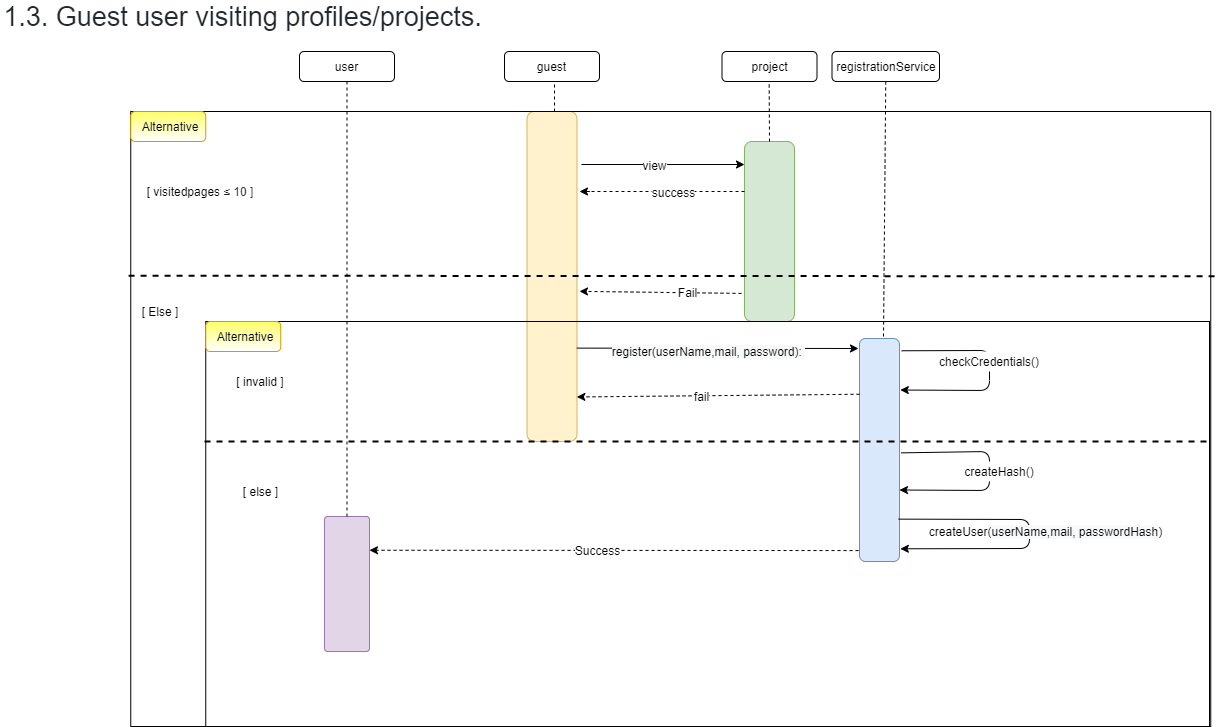

The diagram above was exported from draw.io. Its source (the exported page's mxGraphModel, read from the mxfile embedded in the PNG):
<mxGraphModel dx="2476" dy="899" grid="1" gridSize="15" guides="1" tooltips="1" connect="1" arrows="1" fold="1" page="1" pageScale="1" pageWidth="850" pageHeight="1100" math="0" shadow="0">
  <root>
    <mxCell id="0" />
    <mxCell id="1" parent="0" />
    <mxCell id="1vxwoW-xn2uHTkjgNMrK-4" value="" style="edgeStyle=orthogonalEdgeStyle;rounded=0;orthogonalLoop=1;jettySize=auto;html=1;" parent="1" edge="1">
      <mxGeometry relative="1" as="geometry">
        <mxPoint x="92" y="173" as="sourcePoint" />
        <mxPoint x="255" y="173" as="targetPoint" />
        <Array as="points">
          <mxPoint x="92" y="173" />
        </Array>
      </mxGeometry>
    </mxCell>
    <mxCell id="1vxwoW-xn2uHTkjgNMrK-5" value="view" style="text;html=1;align=center;verticalAlign=middle;resizable=0;points=[];labelBackgroundColor=#ffffff;" parent="1vxwoW-xn2uHTkjgNMrK-4" vertex="1" connectable="0">
      <mxGeometry x="-0.0089" y="8" relative="1" as="geometry">
        <mxPoint x="-9" y="8" as="offset" />
      </mxGeometry>
    </mxCell>
    <mxCell id="1vxwoW-xn2uHTkjgNMrK-2" value="" style="rounded=1;whiteSpace=wrap;html=1;fillColor=#fff2cc;strokeColor=#d6b656;" parent="1" vertex="1">
      <mxGeometry x="37.5" y="120" width="50" height="330" as="geometry" />
    </mxCell>
    <mxCell id="1vxwoW-xn2uHTkjgNMrK-3" value="" style="rounded=1;whiteSpace=wrap;html=1;fillColor=#d5e8d4;strokeColor=#82b366;" parent="1" vertex="1">
      <mxGeometry x="255" y="150" width="50" height="180" as="geometry" />
    </mxCell>
    <mxCell id="1vxwoW-xn2uHTkjgNMrK-16" value="" style="rounded=0;whiteSpace=wrap;html=1;fillColor=none;" parent="1" vertex="1">
      <mxGeometry x="-358.75" y="120" width="1080" height="615" as="geometry" />
    </mxCell>
    <mxCell id="1vxwoW-xn2uHTkjgNMrK-17" value="" style="endArrow=none;dashed=1;html=1;" parent="1" edge="1">
      <mxGeometry width="50" height="50" relative="1" as="geometry">
        <mxPoint x="255" y="200" as="sourcePoint" />
        <mxPoint x="100.40000000000009" y="200" as="targetPoint" />
      </mxGeometry>
    </mxCell>
    <mxCell id="1vxwoW-xn2uHTkjgNMrK-18" value="success" style="text;html=1;align=center;verticalAlign=middle;resizable=0;points=[];labelBackgroundColor=#ffffff;" parent="1vxwoW-xn2uHTkjgNMrK-17" vertex="1" connectable="0">
      <mxGeometry x="-0.0743" relative="1" as="geometry">
        <mxPoint as="offset" />
      </mxGeometry>
    </mxCell>
    <mxCell id="1vxwoW-xn2uHTkjgNMrK-19" value="" style="endArrow=classic;html=1;entryX=0.99;entryY=0.348;entryDx=0;entryDy=0;entryPerimeter=0;" parent="1" edge="1">
      <mxGeometry width="50" height="50" relative="1" as="geometry">
        <mxPoint x="100.40000000000009" y="200" as="sourcePoint" />
        <mxPoint x="90" y="200" as="targetPoint" />
        <Array as="points" />
      </mxGeometry>
    </mxCell>
    <mxCell id="1vxwoW-xn2uHTkjgNMrK-23" value="" style="endArrow=none;dashed=1;html=1;entryX=1.005;entryY=0.268;entryDx=0;entryDy=0;entryPerimeter=0;exitX=-0.002;exitY=0.267;exitDx=0;exitDy=0;exitPerimeter=0;strokeWidth=2;" parent="1" source="1vxwoW-xn2uHTkjgNMrK-16" target="1vxwoW-xn2uHTkjgNMrK-16" edge="1">
      <mxGeometry width="50" height="50" relative="1" as="geometry">
        <mxPoint x="-82" y="269" as="sourcePoint" />
        <mxPoint x="609" y="515" as="targetPoint" />
        <Array as="points" />
      </mxGeometry>
    </mxCell>
    <mxCell id="1vxwoW-xn2uHTkjgNMrK-28" value="" style="rounded=1;whiteSpace=wrap;html=1;fillColor=#FFFF66;strokeColor=#d79b00;gradientColor=#ffffff;gradientDirection=south;" parent="1" vertex="1">
      <mxGeometry x="-358.75" y="120" width="75" height="30" as="geometry" />
    </mxCell>
    <mxCell id="1vxwoW-xn2uHTkjgNMrK-29" value="Alternative" style="text;html=1;strokeColor=none;fillColor=none;align=center;verticalAlign=middle;whiteSpace=wrap;rounded=0;" parent="1" vertex="1">
      <mxGeometry x="-338.75" y="125" width="40" height="20" as="geometry" />
    </mxCell>
    <mxCell id="1vxwoW-xn2uHTkjgNMrK-30" value="&lt;font style=&quot;font-size: 12px&quot;&gt;[ visitedpages&amp;nbsp;&lt;span style=&quot;color: rgb(34 , 34 , 34) ; font-family: &amp;#34;arial&amp;#34; , sans-serif ; background-color: rgb(255 , 255 , 255)&quot;&gt;≤ 10 ]&lt;/span&gt;&lt;/font&gt;" style="text;html=1;strokeColor=none;fillColor=none;align=center;verticalAlign=middle;whiteSpace=wrap;rounded=0;" parent="1" vertex="1">
      <mxGeometry x="-368.75" y="190" width="160" height="20" as="geometry" />
    </mxCell>
    <mxCell id="1vxwoW-xn2uHTkjgNMrK-32" value="[ Else ]" style="text;html=1;strokeColor=none;fillColor=none;align=center;verticalAlign=middle;whiteSpace=wrap;rounded=0;" parent="1" vertex="1">
      <mxGeometry x="-348.75" y="310" width="40" height="20" as="geometry" />
    </mxCell>
    <mxCell id="1vxwoW-xn2uHTkjgNMrK-33" value="" style="endArrow=classic;html=1;exitX=0.997;exitY=0.717;exitDx=0;exitDy=0;exitPerimeter=0;" parent="1" source="1vxwoW-xn2uHTkjgNMrK-2" edge="1">
      <mxGeometry width="50" height="50" relative="1" as="geometry">
        <mxPoint x="240" y="370" as="sourcePoint" />
        <mxPoint x="369" y="357" as="targetPoint" />
      </mxGeometry>
    </mxCell>
    <mxCell id="1vxwoW-xn2uHTkjgNMrK-35" value="&lt;span style=&quot;text-align: left ; background-color: rgb(248 , 249 , 250)&quot;&gt;register(userName,mail, password):&amp;nbsp;&lt;/span&gt;" style="text;html=1;align=center;verticalAlign=middle;resizable=0;points=[];labelBackgroundColor=#ffffff;" parent="1vxwoW-xn2uHTkjgNMrK-33" vertex="1" connectable="0">
      <mxGeometry x="-0.0719" y="-3" relative="1" as="geometry">
        <mxPoint as="offset" />
      </mxGeometry>
    </mxCell>
    <mxCell id="1vxwoW-xn2uHTkjgNMrK-34" value="" style="rounded=1;whiteSpace=wrap;html=1;fillColor=#dae8fc;strokeColor=#6c8ebf;" parent="1" vertex="1">
      <mxGeometry x="370" y="347" width="40" height="223" as="geometry" />
    </mxCell>
    <mxCell id="1vxwoW-xn2uHTkjgNMrK-36" value="" style="endArrow=classic;html=1;exitX=1.054;exitY=0.055;exitDx=0;exitDy=0;exitPerimeter=0;entryX=1.02;entryY=0.231;entryDx=0;entryDy=0;entryPerimeter=0;" parent="1" source="1vxwoW-xn2uHTkjgNMrK-34" target="1vxwoW-xn2uHTkjgNMrK-34" edge="1">
      <mxGeometry width="50" height="50" relative="1" as="geometry">
        <mxPoint x="240" y="370" as="sourcePoint" />
        <mxPoint x="290" y="320" as="targetPoint" />
        <Array as="points">
          <mxPoint x="500" y="359" />
          <mxPoint x="500" y="399" />
        </Array>
      </mxGeometry>
    </mxCell>
    <mxCell id="1vxwoW-xn2uHTkjgNMrK-38" value="checkCredentials()" style="text;html=1;align=center;verticalAlign=middle;whiteSpace=wrap;rounded=0;fillColor=#ffffff;" parent="1" vertex="1">
      <mxGeometry x="480" y="360" width="40" height="20" as="geometry" />
    </mxCell>
    <mxCell id="1vxwoW-xn2uHTkjgNMrK-40" value="" style="endArrow=classic;html=1;exitX=1.037;exitY=0.297;exitDx=0;exitDy=0;exitPerimeter=0;entryX=1;entryY=0.5;entryDx=0;entryDy=0;" parent="1" edge="1">
      <mxGeometry width="50" height="50" relative="1" as="geometry">
        <mxPoint x="411.48" y="461.3509999999999" as="sourcePoint" />
        <mxPoint x="410" y="498.5" as="targetPoint" />
        <Array as="points">
          <mxPoint x="500" y="460" />
          <mxPoint x="500" y="499" />
        </Array>
      </mxGeometry>
    </mxCell>
    <mxCell id="1vxwoW-xn2uHTkjgNMrK-41" value="createHash()" style="text;html=1;align=center;verticalAlign=middle;whiteSpace=wrap;rounded=0;fillColor=#ffffff;" parent="1" vertex="1">
      <mxGeometry x="490" y="470" width="40" height="20" as="geometry" />
    </mxCell>
    <mxCell id="1vxwoW-xn2uHTkjgNMrK-42" value="" style="endArrow=classic;html=1;exitX=0.979;exitY=0.81;exitDx=0;exitDy=0;exitPerimeter=0;entryX=1.021;entryY=0.943;entryDx=0;entryDy=0;entryPerimeter=0;" parent="1" source="1vxwoW-xn2uHTkjgNMrK-34" target="1vxwoW-xn2uHTkjgNMrK-34" edge="1">
      <mxGeometry width="50" height="50" relative="1" as="geometry">
        <mxPoint x="350" y="440" as="sourcePoint" />
        <mxPoint x="840" y="519" as="targetPoint" />
        <Array as="points">
          <mxPoint x="540" y="528" />
          <mxPoint x="540" y="557" />
        </Array>
      </mxGeometry>
    </mxCell>
    <mxCell id="1vxwoW-xn2uHTkjgNMrK-44" value="createUser(&lt;span style=&quot;text-align: left ; background-color: rgb(248 , 249 , 250)&quot;&gt;userName,mail, passwordHash&lt;/span&gt;)" style="text;html=1;align=center;verticalAlign=middle;resizable=0;points=[];labelBackgroundColor=#ffffff;" parent="1vxwoW-xn2uHTkjgNMrK-42" vertex="1" connectable="0">
      <mxGeometry x="0.0586" y="2" relative="1" as="geometry">
        <mxPoint x="13" y="-10.3" as="offset" />
      </mxGeometry>
    </mxCell>
    <mxCell id="1vxwoW-xn2uHTkjgNMrK-43" value="" style="rounded=1;whiteSpace=wrap;html=1;fillColor=#e1d5e7;strokeColor=#9673a6;arcSize=7;" parent="1" vertex="1">
      <mxGeometry x="-165" y="525" width="45" height="135" as="geometry" />
    </mxCell>
    <mxCell id="1vxwoW-xn2uHTkjgNMrK-55" value="" style="endArrow=classic;html=1;entryX=1;entryY=0.25;entryDx=0;entryDy=0;exitX=-0.024;exitY=0.951;exitDx=0;exitDy=0;exitPerimeter=0;dashed=1;" parent="1" source="1vxwoW-xn2uHTkjgNMrK-34" target="1vxwoW-xn2uHTkjgNMrK-43" edge="1">
      <mxGeometry width="50" height="50" relative="1" as="geometry">
        <mxPoint x="165" y="575" as="sourcePoint" />
        <mxPoint x="215" y="525" as="targetPoint" />
      </mxGeometry>
    </mxCell>
    <mxCell id="1vxwoW-xn2uHTkjgNMrK-56" value="Success" style="text;html=1;align=center;verticalAlign=middle;resizable=0;points=[];labelBackgroundColor=#ffffff;" parent="1vxwoW-xn2uHTkjgNMrK-55" vertex="1" connectable="0">
      <mxGeometry x="0.0676" relative="1" as="geometry">
        <mxPoint as="offset" />
      </mxGeometry>
    </mxCell>
    <mxCell id="1vxwoW-xn2uHTkjgNMrK-58" value="" style="rounded=0;whiteSpace=wrap;html=1;fillColor=none;gradientColor=#ffffff;" parent="1" vertex="1">
      <mxGeometry x="-283.75" y="330" width="1003.75" height="405" as="geometry" />
    </mxCell>
    <mxCell id="1vxwoW-xn2uHTkjgNMrK-59" value="" style="endArrow=none;dashed=1;html=1;strokeWidth=2;" parent="1" edge="1">
      <mxGeometry width="50" height="50" relative="1" as="geometry">
        <mxPoint x="-285" y="450" as="sourcePoint" />
        <mxPoint x="720" y="450" as="targetPoint" />
      </mxGeometry>
    </mxCell>
    <mxCell id="1vxwoW-xn2uHTkjgNMrK-60" value="[ invalid ]" style="text;html=1;strokeColor=none;fillColor=none;align=center;verticalAlign=middle;whiteSpace=wrap;rounded=0;" parent="1" vertex="1">
      <mxGeometry x="-265.62" y="380" width="73.75" height="20" as="geometry" />
    </mxCell>
    <mxCell id="1vxwoW-xn2uHTkjgNMrK-61" value="[ else ]" style="text;html=1;strokeColor=none;fillColor=none;align=center;verticalAlign=middle;whiteSpace=wrap;rounded=0;" parent="1" vertex="1">
      <mxGeometry x="-251.25" y="490" width="45" height="20" as="geometry" />
    </mxCell>
    <mxCell id="1vxwoW-xn2uHTkjgNMrK-62" value="" style="rounded=1;whiteSpace=wrap;html=1;fillColor=#FFFF66;strokeColor=#d79b00;gradientColor=#ffffff;gradientDirection=south;" parent="1" vertex="1">
      <mxGeometry x="-283.75" y="330" width="75" height="30" as="geometry" />
    </mxCell>
    <mxCell id="1vxwoW-xn2uHTkjgNMrK-63" value="Alternative" style="text;html=1;strokeColor=none;fillColor=none;align=center;verticalAlign=middle;whiteSpace=wrap;rounded=0;" parent="1" vertex="1">
      <mxGeometry x="-263.75" y="335" width="40" height="20" as="geometry" />
    </mxCell>
    <mxCell id="1vxwoW-xn2uHTkjgNMrK-65" value="" style="endArrow=classic;html=1;dashed=1;exitX=0;exitY=0.25;exitDx=0;exitDy=0;entryX=0.997;entryY=0.865;entryDx=0;entryDy=0;entryPerimeter=0;" parent="1" source="1vxwoW-xn2uHTkjgNMrK-34" target="1vxwoW-xn2uHTkjgNMrK-2" edge="1">
      <mxGeometry width="50" height="50" relative="1" as="geometry">
        <mxPoint x="300" y="500" as="sourcePoint" />
        <mxPoint x="89" y="400" as="targetPoint" />
      </mxGeometry>
    </mxCell>
    <mxCell id="1vxwoW-xn2uHTkjgNMrK-66" value="fail" style="text;html=1;align=center;verticalAlign=middle;resizable=0;points=[];labelBackgroundColor=#ffffff;" parent="1vxwoW-xn2uHTkjgNMrK-65" vertex="1" connectable="0">
      <mxGeometry x="0.1265" relative="1" as="geometry">
        <mxPoint as="offset" />
      </mxGeometry>
    </mxCell>
    <mxCell id="VmdTVltOsNAo5_fkdnhg-2" value="" style="endArrow=none;dashed=1;html=1;exitX=0.5;exitY=0;exitDx=0;exitDy=0;entryX=0.5;entryY=1;entryDx=0;entryDy=0;" edge="1" parent="1" source="1vxwoW-xn2uHTkjgNMrK-43" target="4vxZHQr7zZz-xvKTuZpR-7">
      <mxGeometry width="50" height="50" relative="1" as="geometry">
        <mxPoint x="-180" y="365" as="sourcePoint" />
        <mxPoint x="-142" y="135" as="targetPoint" />
      </mxGeometry>
    </mxCell>
    <mxCell id="VmdTVltOsNAo5_fkdnhg-6" value="" style="endArrow=none;dashed=1;html=1;entryX=0.5;entryY=1;entryDx=0;entryDy=0;" edge="1" parent="1" target="4vxZHQr7zZz-xvKTuZpR-12">
      <mxGeometry width="50" height="50" relative="1" as="geometry">
        <mxPoint x="394" y="345" as="sourcePoint" />
        <mxPoint x="394" y="125" as="targetPoint" />
      </mxGeometry>
    </mxCell>
    <mxCell id="4vxZHQr7zZz-xvKTuZpR-7" value="user" style="rounded=1;whiteSpace=wrap;html=1;" vertex="1" parent="1">
      <mxGeometry x="-190" y="60" width="95" height="30" as="geometry" />
    </mxCell>
    <mxCell id="4vxZHQr7zZz-xvKTuZpR-8" value="guest" style="rounded=1;whiteSpace=wrap;html=1;" vertex="1" parent="1">
      <mxGeometry x="15" y="60" width="95" height="30" as="geometry" />
    </mxCell>
    <mxCell id="4vxZHQr7zZz-xvKTuZpR-9" value="project" style="rounded=1;whiteSpace=wrap;html=1;" vertex="1" parent="1">
      <mxGeometry x="232.5" y="60" width="95" height="30" as="geometry" />
    </mxCell>
    <mxCell id="4vxZHQr7zZz-xvKTuZpR-12" value="registrationService" style="rounded=1;whiteSpace=wrap;html=1;" vertex="1" parent="1">
      <mxGeometry x="342.5" y="60" width="107.5" height="30" as="geometry" />
    </mxCell>
    <mxCell id="4vxZHQr7zZz-xvKTuZpR-15" value="" style="endArrow=none;dashed=1;html=1;" edge="1" parent="1">
      <mxGeometry width="50" height="50" relative="1" as="geometry">
        <mxPoint x="65" y="120" as="sourcePoint" />
        <mxPoint x="65" y="90" as="targetPoint" />
      </mxGeometry>
    </mxCell>
    <mxCell id="4vxZHQr7zZz-xvKTuZpR-16" value="" style="endArrow=none;dashed=1;html=1;exitX=0.5;exitY=0;exitDx=0;exitDy=0;" edge="1" parent="1" source="1vxwoW-xn2uHTkjgNMrK-3">
      <mxGeometry width="50" height="50" relative="1" as="geometry">
        <mxPoint x="279.65999999999997" y="120" as="sourcePoint" />
        <mxPoint x="279.65999999999997" y="90" as="targetPoint" />
      </mxGeometry>
    </mxCell>
    <mxCell id="4vxZHQr7zZz-xvKTuZpR-17" value="" style="endArrow=classic;html=1;entryX=1.05;entryY=0.545;entryDx=0;entryDy=0;entryPerimeter=0;exitX=-0.06;exitY=0.844;exitDx=0;exitDy=0;exitPerimeter=0;dashed=1;" edge="1" parent="1" source="1vxwoW-xn2uHTkjgNMrK-3" target="1vxwoW-xn2uHTkjgNMrK-2">
      <mxGeometry width="50" height="50" relative="1" as="geometry">
        <mxPoint x="180" y="350" as="sourcePoint" />
        <mxPoint x="230" y="300" as="targetPoint" />
      </mxGeometry>
    </mxCell>
    <mxCell id="4vxZHQr7zZz-xvKTuZpR-18" value="Fail" style="text;html=1;align=center;verticalAlign=middle;resizable=0;points=[];labelBackgroundColor=#ffffff;" vertex="1" connectable="0" parent="4vxZHQr7zZz-xvKTuZpR-17">
      <mxGeometry x="-0.3296" y="-1" relative="1" as="geometry">
        <mxPoint as="offset" />
      </mxGeometry>
    </mxCell>
    <mxCell id="4vxZHQr7zZz-xvKTuZpR-21" value="&lt;span style=&quot;color: rgb(36 , 41 , 46) ; font-family: , &amp;#34;blinkmacsystemfont&amp;#34; , &amp;#34;segoe ui&amp;#34; , &amp;#34;helvetica&amp;#34; , &amp;#34;arial&amp;#34; , sans-serif , &amp;#34;apple color emoji&amp;#34; , &amp;#34;segoe ui emoji&amp;#34; ; text-align: left ; background-color: rgb(255 , 255 , 255)&quot;&gt;&lt;font style=&quot;font-size: 27px&quot;&gt;1.3. Guest user visiting profiles/projects.&lt;/font&gt;&lt;/span&gt;" style="text;html=1;strokeColor=none;fillColor=none;align=center;verticalAlign=middle;whiteSpace=wrap;rounded=0;" vertex="1" parent="1">
      <mxGeometry x="-488.75" y="15" width="485" height="20" as="geometry" />
    </mxCell>
  </root>
</mxGraphModel>